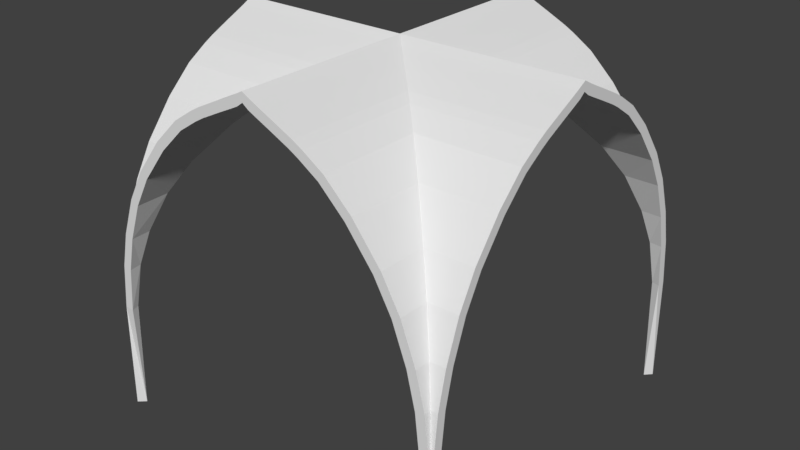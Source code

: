# Source: Church_Vault_8x8x0.2blend.blend  (saved by Blender 2.79.0; exported with 4.5.12 LTS)
import bpy
from mathutils import Matrix  # noqa: F401  (used for matrix-valued properties, if any)

bpy.ops.wm.read_factory_settings(use_empty=True)
scene = bpy.context.scene
scene.name = 'Scene'

# ---- collections
col_collection_1 = bpy.data.collections.new('Collection 1'); scene.collection.children.link(col_collection_1)

# ---- world
world_world = bpy.data.worlds.new('World'); scene.world = world_world
world_world.color = (0.05088, 0.05088, 0.05088)
world_world.use_sun_shadow = False
world_world.sun_shadow_jitter_overblur = 0.0
world_world.cycles.sampling_method = 'MANUAL'

# ---- meshes
me_vert_001 = bpy.data.meshes.new('Vert.001')
me_vert_001.from_pydata([(-0.04457, 4.0, 2.401), (-1.748e-07, 4.0, 0.0), (-0.3417, 4.0, 4.178), (-0.1554, 4.0, 3.399), (-1.049, 4.0, 5.717), (-0.6583, 4.0, 5.022), (-2.226, 4.0, 7.037), (-1.651, 4.0, 6.483), (-2.674, 4.0, 7.33), (-3.778, 4.0, 7.882), (-3.611, 4.0, 7.8), (-3.324, 4.0, 7.664), (-2.886, 4.0, 7.45), (-1.729e-07, 3.955, 2.401), (-1.681e-07, 3.845, 3.399), (-1.599e-07, 3.658, 4.178), (-1.461e-07, 3.342, 5.022), (-1.29e-07, 2.951, 5.717), (-1.027e-07, 2.349, 6.483), (-7.753e-08, 1.774, 7.037), (-5.798e-08, 1.326, 7.33), (-1.701e-08, 0.3892, 7.8), (-9.686e-09, 0.2216, 7.882), (-4.869e-08, 1.114, 7.45), (-2.953e-08, 0.6757, 7.664), (-0.1554, 3.845, 3.399), (-0.04457, 3.955, 2.401), (-0.04408, 3.956, 2.392), (-0.3417, 3.658, 4.178), (-0.6583, 3.342, 5.022), (-1.049, 2.951, 5.717), (-1.651, 2.349, 6.483), (-2.226, 1.774, 7.037), (-2.674, 1.326, 7.33), (-3.324, 0.6757, 7.664), (-2.886, 1.114, 7.45), (-3.611, 0.3892, 7.8), (-3.778, 0.2216, 7.882), (-7.955, 4.0, 2.401), (-8.0, 4.0, 0.0), (-7.658, 4.0, 4.178), (-7.845, 4.0, 3.399), (-6.951, 4.0, 5.717), (-7.342, 4.0, 5.022), (-5.774, 4.0, 7.037), (-6.349, 4.0, 6.483), (-5.326, 4.0, 7.33), (-4.222, 4.0, 7.882), (-4.389, 4.0, 7.8), (-4.676, 4.0, 7.664), (-5.114, 4.0, 7.45), (-4.0, 4.0, 8.0), (-8.0, 3.955, 2.401), (-8.0, 3.845, 3.399), (-8.0, 3.658, 4.178), (-8.0, 3.342, 5.022), (-8.0, 2.951, 5.717), (-8.0, 2.349, 6.483), (-8.0, 1.774, 7.037), (-8.0, 1.326, 7.33), (-8.0, 0.3892, 7.8), (-8.0, 0.2216, 7.882), (-8.0, 1.114, 7.45), (-8.0, 0.6757, 7.664), (-7.845, 3.845, 3.399), (-7.955, 3.955, 2.401), (-7.956, 3.956, 2.392), (-7.658, 3.658, 4.178), (-7.342, 3.342, 5.022), (-6.951, 2.951, 5.717), (-6.349, 2.349, 6.483), (-5.774, 1.774, 7.037), (-5.326, 1.326, 7.33), (-4.676, 0.6757, 7.664), (-5.114, 1.114, 7.45), (-4.389, 0.3892, 7.8), (-4.222, 0.2216, 7.882), (-0.04457, -4.0, 2.401), (-1.748e-07, -4.0, 0.0), (-0.3417, -4.0, 4.178), (-0.1554, -4.0, 3.399), (-1.049, -4.0, 5.717), (-0.6583, -4.0, 5.022), (-2.226, -4.0, 7.037), (-1.651, -4.0, 6.483), (-2.674, -4.0, 7.33), (-3.778, -4.0, 7.882), (-3.611, -4.0, 7.8), (-3.324, -4.0, 7.664), (-2.886, -4.0, 7.45), (-1.729e-07, -3.955, 2.401), (-1.681e-07, -3.845, 3.399), (-1.599e-07, -3.658, 4.178), (-1.461e-07, -3.342, 5.022), (-1.29e-07, -2.951, 5.717), (-1.027e-07, -2.349, 6.483), (-7.753e-08, -1.774, 7.037), (-5.798e-08, -1.326, 7.33), (-1.701e-08, -0.3892, 7.8), (-9.686e-09, -0.2216, 7.882), (-4.869e-08, -1.114, 7.45), (-2.953e-08, -0.6757, 7.664), (0.0, 0.0, 8.0), (-0.1554, -3.845, 3.399), (-0.04457, -3.955, 2.401), (-0.04408, -3.956, 2.392), (-0.3417, -3.658, 4.178), (-0.6583, -3.342, 5.022), (-1.049, -2.951, 5.717), (-1.651, -2.349, 6.483), (-2.226, -1.774, 7.037), (-2.674, -1.326, 7.33), (-3.324, -0.6757, 7.664), (-2.886, -1.114, 7.45), (-3.611, -0.3892, 7.8), (-3.778, -0.2216, 7.882), (-7.955, -4.0, 2.401), (-8.0, -4.0, 0.0), (-7.658, -4.0, 4.178), (-7.845, -4.0, 3.399), (-6.951, -4.0, 5.717), (-7.342, -4.0, 5.022), (-5.774, -4.0, 7.037), (-6.349, -4.0, 6.483), (-5.326, -4.0, 7.33), (-4.222, -4.0, 7.882), (-4.389, -4.0, 7.8), (-4.676, -4.0, 7.664), (-5.114, -4.0, 7.45), (-4.0, -4.0, 8.0), (-4.0, 0.0, 8.0), (-8.0, -3.955, 2.401), (-8.0, -3.845, 3.399), (-8.0, -3.658, 4.178), (-8.0, -3.342, 5.022), (-8.0, -2.951, 5.717), (-8.0, -2.349, 6.483), (-8.0, -1.774, 7.037), (-8.0, -1.326, 7.33), (-8.0, -0.3892, 7.8), (-8.0, -0.2216, 7.882), (-8.0, -1.114, 7.45), (-8.0, -0.6757, 7.664), (-8.0, 0.0, 8.0), (-7.845, -3.845, 3.399), (-7.955, -3.955, 2.401), (-7.956, -3.956, 2.392), (-7.658, -3.658, 4.178), (-7.342, -3.342, 5.022), (-6.951, -2.951, 5.717), (-6.349, -2.349, 6.483), (-5.774, -1.774, 7.037), (-5.326, -1.326, 7.33), (-4.676, -0.6757, 7.664), (-5.114, -1.114, 7.45), (-4.389, -0.3892, 7.8), (-4.222, -0.2216, 7.882)], [], [(6, 8, 33, 32), (0, 3, 25, 26), (2, 5, 29, 28), (4, 7, 31, 30), (2, 28, 25, 3), (4, 30, 29, 5), (130, 37, 9, 51), (9, 37, 36, 10), (12, 35, 33, 8), (10, 36, 34, 11), (18, 31, 32, 19), (23, 35, 34, 24), (32, 31, 7, 6), (26, 27, 1, 0), (33, 35, 23, 20), (32, 33, 20, 19), (25, 28, 15, 14), (37, 130, 102, 22), (29, 30, 17, 16), (30, 31, 18, 17), (27, 26, 13, 1), (28, 29, 16, 15), (36, 37, 22, 21), (34, 36, 21, 24), (34, 35, 12, 11), (26, 25, 14, 13), (44, 71, 72, 46), (38, 65, 64, 41), (40, 67, 68, 43), (42, 69, 70, 45), (40, 41, 64, 67), (42, 43, 68, 69), (130, 51, 47, 76), (47, 48, 75, 76), (50, 46, 72, 74), (48, 49, 73, 75), (57, 58, 71, 70), (62, 63, 73, 74), (71, 44, 45, 70), (65, 38, 39, 66), (72, 59, 62, 74), (71, 58, 59, 72), (64, 53, 54, 67), (76, 61, 143, 130), (68, 55, 56, 69), (69, 56, 57, 70), (66, 39, 52, 65), (67, 54, 55, 68), (75, 60, 61, 76), (73, 63, 60, 75), (73, 49, 50, 74), (65, 52, 53, 64), (83, 110, 111, 85), (77, 104, 103, 80), (79, 106, 107, 82), (81, 108, 109, 84), (79, 80, 103, 106), (81, 82, 107, 108), (130, 129, 86, 115), (86, 87, 114, 115), (89, 85, 111, 113), (87, 88, 112, 114), (95, 96, 110, 109), (100, 101, 112, 113), (110, 83, 84, 109), (104, 77, 78, 105), (111, 97, 100, 113), (110, 96, 97, 111), (103, 91, 92, 106), (115, 99, 102, 130), (107, 93, 94, 108), (108, 94, 95, 109), (105, 78, 90, 104), (106, 92, 93, 107), (114, 98, 99, 115), (112, 101, 98, 114), (112, 88, 89, 113), (104, 90, 91, 103), (122, 124, 152, 151), (116, 119, 144, 145), (118, 121, 148, 147), (120, 123, 150, 149), (118, 147, 144, 119), (120, 149, 148, 121), (130, 156, 125, 129), (125, 156, 155, 126), (128, 154, 152, 124), (126, 155, 153, 127), (136, 150, 151, 137), (141, 154, 153, 142), (151, 150, 123, 122), (145, 146, 117, 116), (152, 154, 141, 138), (151, 152, 138, 137), (144, 147, 133, 132), (156, 130, 143, 140), (148, 149, 135, 134), (149, 150, 136, 135), (146, 145, 131, 117), (147, 148, 134, 133), (155, 156, 140, 139), (153, 155, 139, 142), (153, 154, 128, 127), (145, 144, 132, 131)])
me_vert_001.use_remesh_preserve_volume = False
me_vert_001.use_remesh_preserve_attributes = False
me_vert_001.use_mirror_vertex_groups = False
me_vert_001.update()

# ---- objects
ob_church_vault_8x8x0_000 = bpy.data.objects.new('Church Vault 8x8x0.000', me_vert_001)

# ---- transforms, parenting, visibility, modifiers, constraints
ob_church_vault_8x8x0_000.location = (4.0, 0.0, 0.0)
ob_church_vault_8x8x0_000.lineart.crease_threshold = 0.0
_m = ob_church_vault_8x8x0_000.modifiers.new('Solidify', 'SOLIDIFY')
_m.thickness = 0.2
_m.nonmanifold_thickness_mode = 'FIXED'
_m.nonmanifold_merge_threshold = 0.0003

# ---- collection membership
col_collection_1.objects.link(ob_church_vault_8x8x0_000)

# ---- scene / render settings (as saved in the file)
scene.frame_start = 1; scene.frame_end = 250; scene.frame_set(1)
scene.render.engine = 'CYCLES'
scene.render.image_settings.file_format = 'JPEG'
scene.render.image_settings.color_mode = 'RGB'
scene.render.image_settings.quality = 100
scene.render.resolution_x = 2560
scene.render.resolution_y = 1440
scene.render.resolution_percentage = 75
scene.render.dither_intensity = 0.0
scene.cycles.use_denoising = False
scene.cycles.samples = 32
scene.cycles.sampling_pattern = 'TABULATED_SOBOL'
scene.cycles.use_adaptive_sampling = False
scene.cycles.use_light_tree = False
scene.cycles.blur_glossy = 0.0
scene.cycles.sample_clamp_indirect = 0.0
scene.view_settings.view_transform = 'Standard'
bpy.context.view_layer.update()

# ---- added for rendering (the .blend has no active camera and no usable light): camera, sun
cam_auto = bpy.data.cameras.new('AutoCamera')
cam_auto.lens = 50.0
cam_auto.sensor_width = 36.0
cam_auto.clip_end = 1000.0
ob_auto_camera = bpy.data.objects.new('AutoCamera', cam_auto)
scene.collection.objects.link(ob_auto_camera)
ob_auto_camera.location = (12.8231, -15.3877, 14.2558)
ob_auto_camera.rotation_euler = (1.09748, -7.21219e-08, 0.694738)
scene.camera = ob_auto_camera
light_auto_sun = bpy.data.lights.new('AutoSun', 'SUN')
light_auto_sun.energy = 3.0
light_auto_sun.angle = 0.0523599
ob_auto_sun = bpy.data.objects.new('AutoSun', light_auto_sun)
scene.collection.objects.link(ob_auto_sun)
ob_auto_sun.rotation_euler = (0.872665, 0.174533, 0.523599)
bpy.context.view_layer.update()
